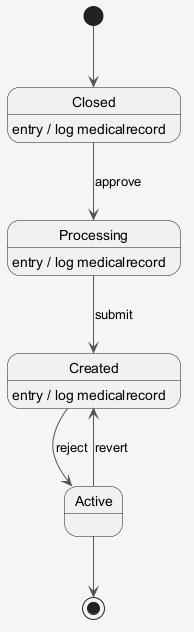

The diagram above was rendered by PlantUML. Its source (embedded in the PNG):
@startuml
skinparam shadowing false
skinparam backgroundColor #F5F5F5
skinparam ArrowColor #555555
[*] --> Closed
Closed --> Processing : approve
Closed : entry / log medicalrecord
Processing --> Created : submit
Processing : entry / log medicalrecord
Created --> Active : reject
Created : entry / log medicalrecord
Active --> Created : revert
Active --> [*]
@enduml